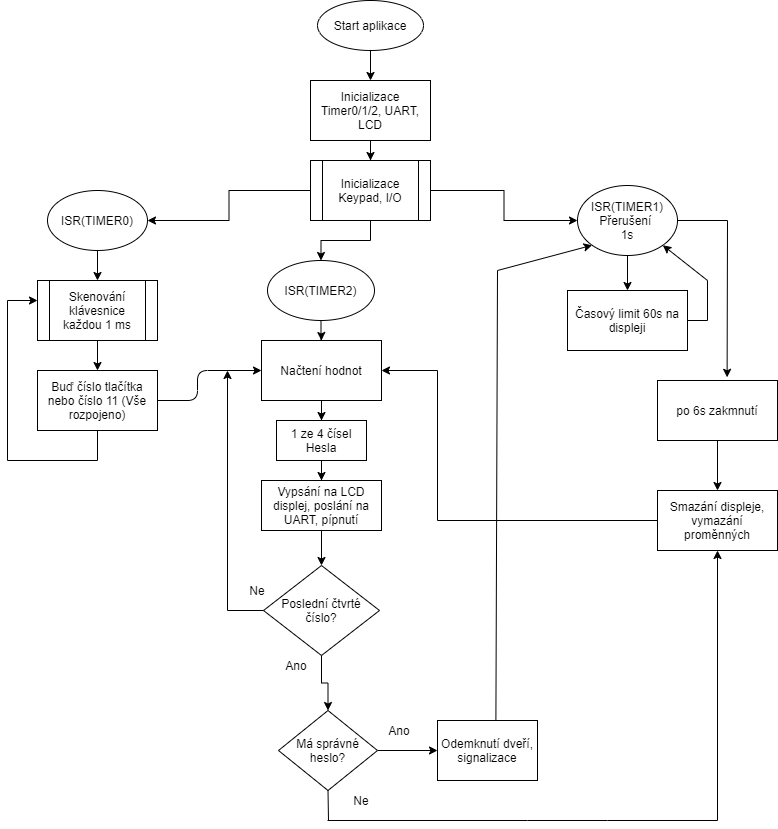

The diagram above was exported from draw.io. Its source (the exported page's mxGraphModel, read from the mxfile embedded in the PNG):
<mxGraphModel dx="1038" dy="491" grid="1" gridSize="10" guides="1" tooltips="1" connect="1" arrows="1" fold="1" page="1" pageScale="1" pageWidth="827" pageHeight="1169" math="0" shadow="0">
  <root>
    <mxCell id="0" />
    <mxCell id="1" parent="0" />
    <mxCell id="0fltiFJPNR-5gV0l2iqh-3" value="" style="edgeStyle=orthogonalEdgeStyle;rounded=0;orthogonalLoop=1;jettySize=auto;html=1;" edge="1" parent="1" source="0fltiFJPNR-5gV0l2iqh-1" target="0fltiFJPNR-5gV0l2iqh-2">
      <mxGeometry relative="1" as="geometry" />
    </mxCell>
    <mxCell id="0fltiFJPNR-5gV0l2iqh-1" value="Start aplikace" style="ellipse;whiteSpace=wrap;html=1;" vertex="1" parent="1">
      <mxGeometry x="350" y="20" width="106" height="50" as="geometry" />
    </mxCell>
    <mxCell id="0fltiFJPNR-5gV0l2iqh-5" value="" style="edgeStyle=orthogonalEdgeStyle;rounded=0;orthogonalLoop=1;jettySize=auto;html=1;" edge="1" parent="1" source="0fltiFJPNR-5gV0l2iqh-2" target="0fltiFJPNR-5gV0l2iqh-4">
      <mxGeometry relative="1" as="geometry" />
    </mxCell>
    <mxCell id="0fltiFJPNR-5gV0l2iqh-2" value="Inicializace Timer0/1/2, UART, LCD" style="rounded=0;whiteSpace=wrap;html=1;" vertex="1" parent="1">
      <mxGeometry x="343" y="100" width="120" height="60" as="geometry" />
    </mxCell>
    <mxCell id="0fltiFJPNR-5gV0l2iqh-9" value="" style="edgeStyle=orthogonalEdgeStyle;rounded=0;orthogonalLoop=1;jettySize=auto;html=1;" edge="1" parent="1" source="0fltiFJPNR-5gV0l2iqh-4" target="0fltiFJPNR-5gV0l2iqh-8">
      <mxGeometry relative="1" as="geometry" />
    </mxCell>
    <mxCell id="0fltiFJPNR-5gV0l2iqh-10" value="" style="edgeStyle=orthogonalEdgeStyle;rounded=0;orthogonalLoop=1;jettySize=auto;html=1;" edge="1" parent="1" source="0fltiFJPNR-5gV0l2iqh-4" target="0fltiFJPNR-5gV0l2iqh-6">
      <mxGeometry relative="1" as="geometry" />
    </mxCell>
    <mxCell id="0fltiFJPNR-5gV0l2iqh-11" value="" style="edgeStyle=orthogonalEdgeStyle;rounded=0;orthogonalLoop=1;jettySize=auto;html=1;" edge="1" parent="1" source="0fltiFJPNR-5gV0l2iqh-4" target="0fltiFJPNR-5gV0l2iqh-7">
      <mxGeometry relative="1" as="geometry" />
    </mxCell>
    <mxCell id="0fltiFJPNR-5gV0l2iqh-4" value="Inicializace Keypad, I/O" style="shape=process;whiteSpace=wrap;html=1;backgroundOutline=1;" vertex="1" parent="1">
      <mxGeometry x="343" y="180" width="120" height="60" as="geometry" />
    </mxCell>
    <mxCell id="0fltiFJPNR-5gV0l2iqh-14" value="" style="edgeStyle=orthogonalEdgeStyle;rounded=0;orthogonalLoop=1;jettySize=auto;html=1;" edge="1" parent="1" source="0fltiFJPNR-5gV0l2iqh-6" target="0fltiFJPNR-5gV0l2iqh-13">
      <mxGeometry relative="1" as="geometry" />
    </mxCell>
    <mxCell id="0fltiFJPNR-5gV0l2iqh-6" value="ISR(TIMER0)" style="ellipse;whiteSpace=wrap;html=1;" vertex="1" parent="1">
      <mxGeometry x="80" y="210" width="100" height="60" as="geometry" />
    </mxCell>
    <mxCell id="0fltiFJPNR-5gV0l2iqh-23" value="" style="edgeStyle=orthogonalEdgeStyle;rounded=0;orthogonalLoop=1;jettySize=auto;html=1;" edge="1" parent="1" source="0fltiFJPNR-5gV0l2iqh-7" target="0fltiFJPNR-5gV0l2iqh-22">
      <mxGeometry relative="1" as="geometry" />
    </mxCell>
    <mxCell id="0fltiFJPNR-5gV0l2iqh-7" value="ISR(TIMER2)" style="ellipse;whiteSpace=wrap;html=1;" vertex="1" parent="1">
      <mxGeometry x="300" y="280" width="107" height="60" as="geometry" />
    </mxCell>
    <mxCell id="0fltiFJPNR-5gV0l2iqh-41" value="" style="edgeStyle=orthogonalEdgeStyle;rounded=0;orthogonalLoop=1;jettySize=auto;html=1;" edge="1" parent="1" source="0fltiFJPNR-5gV0l2iqh-8" target="0fltiFJPNR-5gV0l2iqh-12">
      <mxGeometry relative="1" as="geometry" />
    </mxCell>
    <mxCell id="0fltiFJPNR-5gV0l2iqh-8" value="ISR(TIMER1)&lt;br&gt;Přerušení &lt;br&gt;1s" style="ellipse;whiteSpace=wrap;html=1;" vertex="1" parent="1">
      <mxGeometry x="610" y="205" width="100" height="70" as="geometry" />
    </mxCell>
    <mxCell id="0fltiFJPNR-5gV0l2iqh-12" value="Časový limit 60s na displeji" style="rounded=0;whiteSpace=wrap;html=1;" vertex="1" parent="1">
      <mxGeometry x="600" y="310" width="120" height="60" as="geometry" />
    </mxCell>
    <mxCell id="0fltiFJPNR-5gV0l2iqh-16" value="" style="edgeStyle=orthogonalEdgeStyle;rounded=0;orthogonalLoop=1;jettySize=auto;html=1;" edge="1" parent="1" source="0fltiFJPNR-5gV0l2iqh-13" target="0fltiFJPNR-5gV0l2iqh-15">
      <mxGeometry relative="1" as="geometry" />
    </mxCell>
    <mxCell id="0fltiFJPNR-5gV0l2iqh-13" value="Skenování klávesnice každou 1 ms" style="shape=process;whiteSpace=wrap;html=1;backgroundOutline=1;" vertex="1" parent="1">
      <mxGeometry x="70" y="300" width="120" height="60" as="geometry" />
    </mxCell>
    <mxCell id="0fltiFJPNR-5gV0l2iqh-15" value="Buď číslo tlačítka nebo číslo 11 (Vše rozpojeno)" style="rounded=0;whiteSpace=wrap;html=1;" vertex="1" parent="1">
      <mxGeometry x="70" y="390" width="120" height="60" as="geometry" />
    </mxCell>
    <mxCell id="0fltiFJPNR-5gV0l2iqh-17" value="" style="endArrow=classic;html=1;exitX=1;exitY=0.5;exitDx=0;exitDy=0;entryX=0;entryY=0.5;entryDx=0;entryDy=0;" edge="1" parent="1" source="0fltiFJPNR-5gV0l2iqh-15" target="0fltiFJPNR-5gV0l2iqh-22">
      <mxGeometry width="50" height="50" relative="1" as="geometry">
        <mxPoint x="378" y="490" as="sourcePoint" />
        <mxPoint x="260" y="420" as="targetPoint" />
        <Array as="points">
          <mxPoint x="230" y="420" />
          <mxPoint x="230" y="390" />
        </Array>
      </mxGeometry>
    </mxCell>
    <mxCell id="0fltiFJPNR-5gV0l2iqh-18" value="" style="endArrow=none;html=1;entryX=0.5;entryY=1;entryDx=0;entryDy=0;" edge="1" parent="1" target="0fltiFJPNR-5gV0l2iqh-15">
      <mxGeometry width="50" height="50" relative="1" as="geometry">
        <mxPoint x="130" y="480" as="sourcePoint" />
        <mxPoint x="130" y="460" as="targetPoint" />
      </mxGeometry>
    </mxCell>
    <mxCell id="0fltiFJPNR-5gV0l2iqh-19" value="" style="endArrow=none;html=1;" edge="1" parent="1">
      <mxGeometry width="50" height="50" relative="1" as="geometry">
        <mxPoint x="40" y="480" as="sourcePoint" />
        <mxPoint x="130" y="480" as="targetPoint" />
      </mxGeometry>
    </mxCell>
    <mxCell id="0fltiFJPNR-5gV0l2iqh-20" value="" style="endArrow=none;html=1;" edge="1" parent="1">
      <mxGeometry width="50" height="50" relative="1" as="geometry">
        <mxPoint x="40" y="480" as="sourcePoint" />
        <mxPoint x="40" y="320" as="targetPoint" />
      </mxGeometry>
    </mxCell>
    <mxCell id="0fltiFJPNR-5gV0l2iqh-21" value="" style="endArrow=classic;html=1;" edge="1" parent="1">
      <mxGeometry width="50" height="50" relative="1" as="geometry">
        <mxPoint x="40" y="320" as="sourcePoint" />
        <mxPoint x="70" y="320" as="targetPoint" />
      </mxGeometry>
    </mxCell>
    <mxCell id="0fltiFJPNR-5gV0l2iqh-25" value="" style="edgeStyle=orthogonalEdgeStyle;rounded=0;orthogonalLoop=1;jettySize=auto;html=1;" edge="1" parent="1" source="0fltiFJPNR-5gV0l2iqh-22" target="0fltiFJPNR-5gV0l2iqh-24">
      <mxGeometry relative="1" as="geometry" />
    </mxCell>
    <mxCell id="0fltiFJPNR-5gV0l2iqh-22" value="Načtení hodnot" style="rounded=0;whiteSpace=wrap;html=1;" vertex="1" parent="1">
      <mxGeometry x="294" y="360" width="120" height="60" as="geometry" />
    </mxCell>
    <mxCell id="0fltiFJPNR-5gV0l2iqh-32" value="" style="edgeStyle=orthogonalEdgeStyle;rounded=0;orthogonalLoop=1;jettySize=auto;html=1;" edge="1" parent="1" source="0fltiFJPNR-5gV0l2iqh-24" target="0fltiFJPNR-5gV0l2iqh-31">
      <mxGeometry relative="1" as="geometry" />
    </mxCell>
    <mxCell id="0fltiFJPNR-5gV0l2iqh-24" value="1 ze 4 čísel Hesla" style="rounded=0;whiteSpace=wrap;html=1;" vertex="1" parent="1">
      <mxGeometry x="309" y="440" width="90" height="40" as="geometry" />
    </mxCell>
    <mxCell id="0fltiFJPNR-5gV0l2iqh-34" value="" style="edgeStyle=orthogonalEdgeStyle;rounded=0;orthogonalLoop=1;jettySize=auto;html=1;" edge="1" parent="1" source="0fltiFJPNR-5gV0l2iqh-31" target="0fltiFJPNR-5gV0l2iqh-33">
      <mxGeometry relative="1" as="geometry" />
    </mxCell>
    <mxCell id="0fltiFJPNR-5gV0l2iqh-31" value="Vypsání na LCD displej, poslání na UART, pípnutí" style="rounded=0;whiteSpace=wrap;html=1;" vertex="1" parent="1">
      <mxGeometry x="294" y="500" width="120" height="50" as="geometry" />
    </mxCell>
    <mxCell id="0fltiFJPNR-5gV0l2iqh-40" value="" style="edgeStyle=orthogonalEdgeStyle;rounded=0;orthogonalLoop=1;jettySize=auto;html=1;" edge="1" parent="1" source="0fltiFJPNR-5gV0l2iqh-33" target="0fltiFJPNR-5gV0l2iqh-39">
      <mxGeometry relative="1" as="geometry" />
    </mxCell>
    <mxCell id="0fltiFJPNR-5gV0l2iqh-33" value="Poslední čtvrté číslo?" style="rhombus;whiteSpace=wrap;html=1;" vertex="1" parent="1">
      <mxGeometry x="296" y="585" width="116" height="90" as="geometry" />
    </mxCell>
    <mxCell id="0fltiFJPNR-5gV0l2iqh-35" value="" style="endArrow=none;html=1;entryX=0;entryY=0.5;entryDx=0;entryDy=0;" edge="1" parent="1" target="0fltiFJPNR-5gV0l2iqh-33">
      <mxGeometry width="50" height="50" relative="1" as="geometry">
        <mxPoint x="260" y="630" as="sourcePoint" />
        <mxPoint x="220" y="590" as="targetPoint" />
      </mxGeometry>
    </mxCell>
    <mxCell id="0fltiFJPNR-5gV0l2iqh-36" value="" style="endArrow=classic;html=1;" edge="1" parent="1">
      <mxGeometry width="50" height="50" relative="1" as="geometry">
        <mxPoint x="260" y="630" as="sourcePoint" />
        <mxPoint x="260" y="390" as="targetPoint" />
      </mxGeometry>
    </mxCell>
    <mxCell id="0fltiFJPNR-5gV0l2iqh-37" value="Ne" style="text;html=1;strokeColor=none;fillColor=none;align=center;verticalAlign=middle;whiteSpace=wrap;rounded=0;" vertex="1" parent="1">
      <mxGeometry x="270" y="600" width="40" height="20" as="geometry" />
    </mxCell>
    <mxCell id="0fltiFJPNR-5gV0l2iqh-38" value="Ano" style="text;html=1;strokeColor=none;fillColor=none;align=center;verticalAlign=middle;whiteSpace=wrap;rounded=0;" vertex="1" parent="1">
      <mxGeometry x="309" y="670" width="40" height="30" as="geometry" />
    </mxCell>
    <mxCell id="0fltiFJPNR-5gV0l2iqh-51" value="" style="edgeStyle=orthogonalEdgeStyle;rounded=0;orthogonalLoop=1;jettySize=auto;html=1;" edge="1" parent="1" source="0fltiFJPNR-5gV0l2iqh-39" target="0fltiFJPNR-5gV0l2iqh-47">
      <mxGeometry relative="1" as="geometry" />
    </mxCell>
    <mxCell id="0fltiFJPNR-5gV0l2iqh-39" value="Má správné heslo?" style="rhombus;whiteSpace=wrap;html=1;" vertex="1" parent="1">
      <mxGeometry x="311" y="730" width="99" height="80" as="geometry" />
    </mxCell>
    <mxCell id="0fltiFJPNR-5gV0l2iqh-82" value="" style="edgeStyle=orthogonalEdgeStyle;rounded=0;orthogonalLoop=1;jettySize=auto;html=1;" edge="1" parent="1" source="0fltiFJPNR-5gV0l2iqh-42" target="0fltiFJPNR-5gV0l2iqh-53">
      <mxGeometry relative="1" as="geometry" />
    </mxCell>
    <mxCell id="0fltiFJPNR-5gV0l2iqh-42" value="po 6s zakmnutí" style="rounded=0;whiteSpace=wrap;html=1;" vertex="1" parent="1">
      <mxGeometry x="690" y="400" width="120" height="60" as="geometry" />
    </mxCell>
    <mxCell id="0fltiFJPNR-5gV0l2iqh-45" value="Ano" style="text;html=1;strokeColor=none;fillColor=none;align=center;verticalAlign=middle;whiteSpace=wrap;rounded=0;" vertex="1" parent="1">
      <mxGeometry x="412" y="740" width="40" height="20" as="geometry" />
    </mxCell>
    <mxCell id="0fltiFJPNR-5gV0l2iqh-47" value="Odemknutí dveří, signalizace" style="rounded=0;whiteSpace=wrap;html=1;" vertex="1" parent="1">
      <mxGeometry x="470" y="740" width="100" height="60" as="geometry" />
    </mxCell>
    <mxCell id="0fltiFJPNR-5gV0l2iqh-53" value="Smazání displeje, vymazání proměnných" style="rounded=0;whiteSpace=wrap;html=1;" vertex="1" parent="1">
      <mxGeometry x="690" y="510" width="120" height="60" as="geometry" />
    </mxCell>
    <mxCell id="0fltiFJPNR-5gV0l2iqh-57" value="" style="endArrow=none;html=1;" edge="1" parent="1">
      <mxGeometry width="50" height="50" relative="1" as="geometry">
        <mxPoint x="360" y="840" as="sourcePoint" />
        <mxPoint x="560" y="840" as="targetPoint" />
      </mxGeometry>
    </mxCell>
    <mxCell id="0fltiFJPNR-5gV0l2iqh-58" value="" style="endArrow=none;html=1;entryX=0.5;entryY=1;entryDx=0;entryDy=0;" edge="1" parent="1" target="0fltiFJPNR-5gV0l2iqh-39">
      <mxGeometry width="50" height="50" relative="1" as="geometry">
        <mxPoint x="361" y="840" as="sourcePoint" />
        <mxPoint x="290" y="880" as="targetPoint" />
      </mxGeometry>
    </mxCell>
    <mxCell id="0fltiFJPNR-5gV0l2iqh-60" value="Ne" style="text;html=1;strokeColor=none;fillColor=none;align=center;verticalAlign=middle;whiteSpace=wrap;rounded=0;" vertex="1" parent="1">
      <mxGeometry x="374" y="810" width="40" height="20" as="geometry" />
    </mxCell>
    <mxCell id="0fltiFJPNR-5gV0l2iqh-72" value="" style="endArrow=classic;html=1;entryX=0;entryY=1;entryDx=0;entryDy=0;" edge="1" parent="1" target="0fltiFJPNR-5gV0l2iqh-8">
      <mxGeometry width="50" height="50" relative="1" as="geometry">
        <mxPoint x="530" y="290" as="sourcePoint" />
        <mxPoint x="660" y="290" as="targetPoint" />
      </mxGeometry>
    </mxCell>
    <mxCell id="0fltiFJPNR-5gV0l2iqh-76" value="" style="endArrow=none;html=1;exitX=0.584;exitY=-0.013;exitDx=0;exitDy=0;exitPerimeter=0;" edge="1" parent="1" source="0fltiFJPNR-5gV0l2iqh-47">
      <mxGeometry width="50" height="50" relative="1" as="geometry">
        <mxPoint x="450" y="560" as="sourcePoint" />
        <mxPoint x="530" y="290" as="targetPoint" />
      </mxGeometry>
    </mxCell>
    <mxCell id="0fltiFJPNR-5gV0l2iqh-77" value="" style="endArrow=none;html=1;exitX=1;exitY=0.5;exitDx=0;exitDy=0;" edge="1" parent="1" source="0fltiFJPNR-5gV0l2iqh-12">
      <mxGeometry width="50" height="50" relative="1" as="geometry">
        <mxPoint x="770" y="420" as="sourcePoint" />
        <mxPoint x="740" y="340" as="targetPoint" />
      </mxGeometry>
    </mxCell>
    <mxCell id="0fltiFJPNR-5gV0l2iqh-78" value="" style="endArrow=classic;html=1;entryX=1;entryY=1;entryDx=0;entryDy=0;" edge="1" parent="1" target="0fltiFJPNR-5gV0l2iqh-8">
      <mxGeometry width="50" height="50" relative="1" as="geometry">
        <mxPoint x="740" y="300" as="sourcePoint" />
        <mxPoint x="830" y="260" as="targetPoint" />
      </mxGeometry>
    </mxCell>
    <mxCell id="0fltiFJPNR-5gV0l2iqh-79" value="" style="endArrow=none;html=1;" edge="1" parent="1">
      <mxGeometry width="50" height="50" relative="1" as="geometry">
        <mxPoint x="740" y="340" as="sourcePoint" />
        <mxPoint x="740" y="300" as="targetPoint" />
      </mxGeometry>
    </mxCell>
    <mxCell id="0fltiFJPNR-5gV0l2iqh-80" value="" style="endArrow=none;html=1;exitX=1;exitY=0.5;exitDx=0;exitDy=0;" edge="1" parent="1" source="0fltiFJPNR-5gV0l2iqh-8">
      <mxGeometry width="50" height="50" relative="1" as="geometry">
        <mxPoint x="740" y="240" as="sourcePoint" />
        <mxPoint x="760" y="240" as="targetPoint" />
      </mxGeometry>
    </mxCell>
    <mxCell id="0fltiFJPNR-5gV0l2iqh-81" value="" style="endArrow=classic;html=1;entryX=0.58;entryY=-0.053;entryDx=0;entryDy=0;entryPerimeter=0;" edge="1" parent="1" target="0fltiFJPNR-5gV0l2iqh-42">
      <mxGeometry width="50" height="50" relative="1" as="geometry">
        <mxPoint x="760" y="240" as="sourcePoint" />
        <mxPoint x="640" y="450" as="targetPoint" />
      </mxGeometry>
    </mxCell>
    <mxCell id="0fltiFJPNR-5gV0l2iqh-83" value="" style="endArrow=none;html=1;entryX=0;entryY=0.5;entryDx=0;entryDy=0;" edge="1" parent="1" target="0fltiFJPNR-5gV0l2iqh-53">
      <mxGeometry width="50" height="50" relative="1" as="geometry">
        <mxPoint x="470" y="540" as="sourcePoint" />
        <mxPoint x="650" y="470" as="targetPoint" />
      </mxGeometry>
    </mxCell>
    <mxCell id="0fltiFJPNR-5gV0l2iqh-84" value="" style="endArrow=none;html=1;" edge="1" parent="1">
      <mxGeometry width="50" height="50" relative="1" as="geometry">
        <mxPoint x="470" y="540" as="sourcePoint" />
        <mxPoint x="470" y="390" as="targetPoint" />
      </mxGeometry>
    </mxCell>
    <mxCell id="0fltiFJPNR-5gV0l2iqh-85" value="" style="endArrow=classic;html=1;entryX=1;entryY=0.5;entryDx=0;entryDy=0;" edge="1" parent="1" target="0fltiFJPNR-5gV0l2iqh-22">
      <mxGeometry width="50" height="50" relative="1" as="geometry">
        <mxPoint x="470" y="390" as="sourcePoint" />
        <mxPoint x="520" y="320" as="targetPoint" />
      </mxGeometry>
    </mxCell>
    <mxCell id="0fltiFJPNR-5gV0l2iqh-87" value="" style="endArrow=none;html=1;" edge="1" parent="1">
      <mxGeometry width="50" height="50" relative="1" as="geometry">
        <mxPoint x="560" y="840" as="sourcePoint" />
        <mxPoint x="640" y="840" as="targetPoint" />
      </mxGeometry>
    </mxCell>
    <mxCell id="0fltiFJPNR-5gV0l2iqh-89" value="" style="endArrow=none;html=1;" edge="1" parent="1">
      <mxGeometry width="50" height="50" relative="1" as="geometry">
        <mxPoint x="640" y="840" as="sourcePoint" />
        <mxPoint x="750" y="840" as="targetPoint" />
      </mxGeometry>
    </mxCell>
    <mxCell id="0fltiFJPNR-5gV0l2iqh-90" value="" style="endArrow=classic;html=1;entryX=0.5;entryY=1;entryDx=0;entryDy=0;" edge="1" parent="1" target="0fltiFJPNR-5gV0l2iqh-53">
      <mxGeometry width="50" height="50" relative="1" as="geometry">
        <mxPoint x="750" y="840" as="sourcePoint" />
        <mxPoint x="700" y="690" as="targetPoint" />
      </mxGeometry>
    </mxCell>
  </root>
</mxGraphModel>